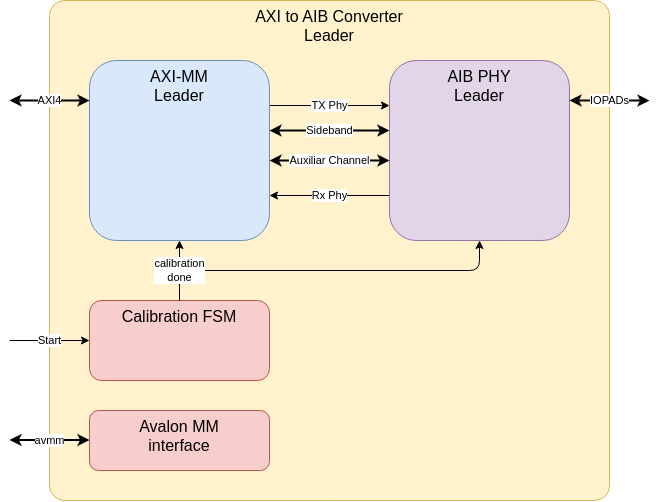

The diagram above was exported from draw.io. Its source (the exported page's mxGraphModel, read from the mxfile embedded in the PNG):
<mxGraphModel dx="692" dy="548" grid="1" gridSize="10" guides="1" tooltips="1" connect="1" arrows="1" fold="1" page="1" pageScale="1" pageWidth="850" pageHeight="1100" math="0" shadow="0">
  <root>
    <mxCell id="0" />
    <mxCell id="1" parent="0" />
    <mxCell id="11" style="edgeStyle=none;html=1;entryX=0;entryY=0.25;entryDx=0;entryDy=0;horizontal=1;" parent="1" source="2" target="4" edge="1">
      <mxGeometry relative="1" as="geometry" />
    </mxCell>
    <mxCell id="2" value="AXI to AIB Converter&lt;div&gt;Leader&lt;/div&gt;" style="rounded=1;whiteSpace=wrap;html=1;arcSize=3;fillColor=#fff2cc;strokeColor=#d6b656;fontSize=16;verticalAlign=top;horizontal=1;" parent="1" vertex="1">
      <mxGeometry x="80" y="60" width="560" height="500" as="geometry" />
    </mxCell>
    <mxCell id="16" style="edgeStyle=none;html=1;horizontal=1;" edge="1" parent="1" source="3" target="5">
      <mxGeometry relative="1" as="geometry">
        <Array as="points">
          <mxPoint x="210" y="330" />
          <mxPoint x="510" y="330" />
        </Array>
      </mxGeometry>
    </mxCell>
    <mxCell id="3" value="Calibration FSM" style="rounded=1;whiteSpace=wrap;html=1;fontSize=16;verticalAlign=top;fillColor=#f8cecc;strokeColor=#b85450;horizontal=1;" parent="1" vertex="1">
      <mxGeometry x="120" y="360" width="180" height="80" as="geometry" />
    </mxCell>
    <mxCell id="7" value="TX Phy" style="edgeStyle=none;html=1;exitX=1;exitY=0.25;exitDx=0;exitDy=0;entryX=0;entryY=0.25;entryDx=0;entryDy=0;horizontal=1;" parent="1" source="4" target="5" edge="1">
      <mxGeometry relative="1" as="geometry" />
    </mxCell>
    <mxCell id="4" value="AXI-MM&lt;div&gt;Leader&lt;/div&gt;" style="rounded=1;whiteSpace=wrap;html=1;arcSize=15;fillColor=#dae8fc;strokeColor=#6c8ebf;fontSize=16;verticalAlign=top;horizontal=1;" parent="1" vertex="1">
      <mxGeometry x="120" y="120" width="180" height="180" as="geometry" />
    </mxCell>
    <mxCell id="8" value="Rx Phy" style="edgeStyle=none;html=1;entryX=1;entryY=0.75;entryDx=0;entryDy=0;exitX=0;exitY=0.75;exitDx=0;exitDy=0;horizontal=1;" parent="1" source="5" target="4" edge="1">
      <mxGeometry relative="1" as="geometry" />
    </mxCell>
    <mxCell id="5" value="AIB PHY&lt;div&gt;Leader&lt;/div&gt;" style="rounded=1;whiteSpace=wrap;html=1;arcSize=15;fillColor=#e1d5e7;strokeColor=#9673a6;fontSize=16;verticalAlign=top;horizontal=1;" parent="1" vertex="1">
      <mxGeometry x="420" y="120" width="180" height="180" as="geometry" />
    </mxCell>
    <mxCell id="12" value="AXI4" style="endArrow=classic;html=1;startArrow=classic;startFill=1;horizontal=1;strokeWidth=2;" parent="1" edge="1">
      <mxGeometry width="50" height="50" relative="1" as="geometry">
        <mxPoint x="40" y="160" as="sourcePoint" />
        <mxPoint x="120" y="160" as="targetPoint" />
      </mxGeometry>
    </mxCell>
    <mxCell id="14" value="Start" style="endArrow=classic;html=1;horizontal=1;" parent="1" edge="1">
      <mxGeometry width="50" height="50" relative="1" as="geometry">
        <mxPoint x="40" y="400" as="sourcePoint" />
        <mxPoint x="120" y="400" as="targetPoint" />
      </mxGeometry>
    </mxCell>
    <mxCell id="15" value="IOPADs" style="endArrow=classic;startArrow=classic;html=1;horizontal=1;strokeWidth=2;" edge="1" parent="1">
      <mxGeometry width="50" height="50" relative="1" as="geometry">
        <mxPoint x="600" y="160" as="sourcePoint" />
        <mxPoint x="680" y="160" as="targetPoint" />
      </mxGeometry>
    </mxCell>
    <mxCell id="6" value="calibration&lt;div&gt;done&lt;/div&gt;" style="edgeStyle=none;html=1;labelBorderColor=none;spacingTop=0;labelBackgroundColor=default;horizontal=1;" parent="1" source="3" target="4" edge="1">
      <mxGeometry relative="1" as="geometry" />
    </mxCell>
    <mxCell id="17" value="Avalon MM&lt;div&gt;interface&lt;/div&gt;" style="rounded=1;whiteSpace=wrap;html=1;fontSize=16;verticalAlign=top;fillColor=#f8cecc;strokeColor=#b85450;horizontal=1;" vertex="1" parent="1">
      <mxGeometry x="120" y="470" width="180" height="60" as="geometry" />
    </mxCell>
    <mxCell id="18" value="avmm" style="endArrow=classic;startArrow=classic;html=1;strokeWidth=2;" edge="1" parent="1">
      <mxGeometry width="50" height="50" relative="1" as="geometry">
        <mxPoint x="40" y="499.5" as="sourcePoint" />
        <mxPoint x="120" y="499.5" as="targetPoint" />
      </mxGeometry>
    </mxCell>
    <mxCell id="19" value="Sideband" style="endArrow=classic;startArrow=classic;html=1;exitX=0.393;exitY=0.279;exitDx=0;exitDy=0;exitPerimeter=0;strokeWidth=2;" edge="1" parent="1">
      <mxGeometry width="50" height="50" relative="1" as="geometry">
        <mxPoint x="299.99999999999994" y="190.08000000000015" as="sourcePoint" />
        <mxPoint x="419.92" y="190" as="targetPoint" />
      </mxGeometry>
    </mxCell>
    <mxCell id="20" value="Auxiliar Channel" style="endArrow=classic;startArrow=classic;html=1;exitX=0.393;exitY=0.279;exitDx=0;exitDy=0;exitPerimeter=0;strokeWidth=2;" edge="1" parent="1">
      <mxGeometry width="50" height="50" relative="1" as="geometry">
        <mxPoint x="299.99999999999994" y="220.08000000000015" as="sourcePoint" />
        <mxPoint x="419.92" y="220" as="targetPoint" />
      </mxGeometry>
    </mxCell>
  </root>
</mxGraphModel>